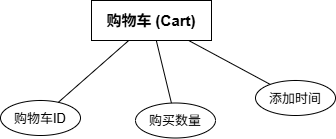

The diagram above was exported from draw.io. Its source (the exported page's mxGraphModel, read from the mxfile embedded in the PNG):
<mxGraphModel dx="958" dy="233" grid="0" gridSize="10" guides="1" tooltips="1" connect="1" arrows="1" fold="1" page="1" pageScale="1" pageWidth="413" pageHeight="291" math="0" shadow="0">
  <root>
    <mxCell id="0" />
    <mxCell id="1" parent="0" />
    <mxCell id="en_cart" parent="1" style="rounded=0;whiteSpace=wrap;html=1;fontSize=15;fontStyle=1;fillColor=none;strokeColor=#000000;" value="购物车 (Cart)" vertex="1">
      <mxGeometry height="40" width="120" x="750" y="750" as="geometry" />
    </mxCell>
    <mxCell id="a_ct1" parent="1" style="ellipse;whiteSpace=wrap;html=1;fontSize=13;fillColor=none;strokeColor=#000000;" value="购物车ID" vertex="1">
      <mxGeometry height="35" width="80" x="659" y="850" as="geometry" />
    </mxCell>
    <mxCell id="a_ct2" parent="1" style="ellipse;whiteSpace=wrap;html=1;fontSize=13;fillColor=none;strokeColor=#000000;" value="购买数量" vertex="1">
      <mxGeometry height="35" width="80" x="794" y="852.5" as="geometry" />
    </mxCell>
    <mxCell id="a_ct3" parent="1" style="ellipse;whiteSpace=wrap;html=1;fontSize=13;fillColor=none;strokeColor=#000000;" value="添加时间" vertex="1">
      <mxGeometry height="35" width="80" x="914" y="830" as="geometry" />
    </mxCell>
    <mxCell id="ea_ct1" edge="1" parent="1" source="a_ct1" style="edgeStyle=none;html=1;endArrow=none;strokeColor=#000000;" target="en_cart">
      <mxGeometry relative="1" as="geometry" />
    </mxCell>
    <mxCell id="ea_ct2" edge="1" parent="1" source="a_ct2" style="edgeStyle=none;html=1;endArrow=none;strokeColor=#000000;" target="en_cart">
      <mxGeometry relative="1" as="geometry" />
    </mxCell>
    <mxCell id="ea_ct3" edge="1" parent="1" source="a_ct3" style="edgeStyle=none;html=1;endArrow=none;strokeColor=#000000;" target="en_cart">
      <mxGeometry relative="1" as="geometry" />
    </mxCell>
  </root>
</mxGraphModel>